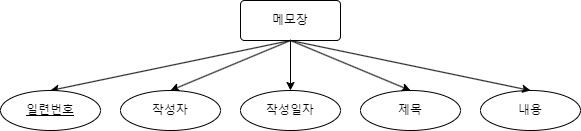

The diagram above was exported from draw.io. Its source (the exported page's mxGraphModel, read from the mxfile embedded in the PNG):
<mxGraphModel dx="1038" dy="746" grid="1" gridSize="10" guides="1" tooltips="1" connect="1" arrows="1" fold="1" page="1" pageScale="1" pageWidth="827" pageHeight="1169" math="0" shadow="0">
  <root>
    <mxCell id="0" />
    <mxCell id="1" parent="0" />
    <mxCell id="XkkKSOPTs7M_-H6XqJeO-7" style="rounded=0;orthogonalLoop=1;jettySize=auto;html=1;entryX=0.5;entryY=0;entryDx=0;entryDy=0;exitX=0.5;exitY=1;exitDx=0;exitDy=0;" edge="1" parent="1" source="XkkKSOPTs7M_-H6XqJeO-1" target="XkkKSOPTs7M_-H6XqJeO-2">
      <mxGeometry relative="1" as="geometry" />
    </mxCell>
    <mxCell id="XkkKSOPTs7M_-H6XqJeO-1" value="메모장" style="rounded=1;arcSize=10;whiteSpace=wrap;html=1;align=center;" vertex="1" parent="1">
      <mxGeometry x="300" y="210" width="100" height="40" as="geometry" />
    </mxCell>
    <mxCell id="XkkKSOPTs7M_-H6XqJeO-2" value="일련번호" style="ellipse;whiteSpace=wrap;html=1;align=center;fontStyle=4;" vertex="1" parent="1">
      <mxGeometry x="60" y="300" width="100" height="40" as="geometry" />
    </mxCell>
    <mxCell id="XkkKSOPTs7M_-H6XqJeO-3" value="작성자" style="ellipse;whiteSpace=wrap;html=1;align=center;" vertex="1" parent="1">
      <mxGeometry x="180" y="300" width="100" height="40" as="geometry" />
    </mxCell>
    <mxCell id="XkkKSOPTs7M_-H6XqJeO-4" value="작성일자" style="ellipse;whiteSpace=wrap;html=1;align=center;" vertex="1" parent="1">
      <mxGeometry x="300" y="300" width="100" height="40" as="geometry" />
    </mxCell>
    <mxCell id="XkkKSOPTs7M_-H6XqJeO-5" value="제목" style="ellipse;whiteSpace=wrap;html=1;align=center;" vertex="1" parent="1">
      <mxGeometry x="420" y="300" width="100" height="40" as="geometry" />
    </mxCell>
    <mxCell id="XkkKSOPTs7M_-H6XqJeO-6" value="내용" style="ellipse;whiteSpace=wrap;html=1;align=center;" vertex="1" parent="1">
      <mxGeometry x="540" y="300" width="100" height="40" as="geometry" />
    </mxCell>
    <mxCell id="XkkKSOPTs7M_-H6XqJeO-8" style="rounded=0;orthogonalLoop=1;jettySize=auto;html=1;entryX=0.5;entryY=0;entryDx=0;entryDy=0;exitX=0.5;exitY=1;exitDx=0;exitDy=0;" edge="1" parent="1" source="XkkKSOPTs7M_-H6XqJeO-1" target="XkkKSOPTs7M_-H6XqJeO-3">
      <mxGeometry relative="1" as="geometry">
        <mxPoint x="360" y="260" as="sourcePoint" />
        <mxPoint x="120" y="310" as="targetPoint" />
      </mxGeometry>
    </mxCell>
    <mxCell id="XkkKSOPTs7M_-H6XqJeO-9" style="rounded=0;orthogonalLoop=1;jettySize=auto;html=1;entryX=0.5;entryY=0;entryDx=0;entryDy=0;exitX=0.5;exitY=1;exitDx=0;exitDy=0;" edge="1" parent="1" source="XkkKSOPTs7M_-H6XqJeO-1" target="XkkKSOPTs7M_-H6XqJeO-4">
      <mxGeometry relative="1" as="geometry">
        <mxPoint x="360" y="260" as="sourcePoint" />
        <mxPoint x="240" y="310" as="targetPoint" />
      </mxGeometry>
    </mxCell>
    <mxCell id="XkkKSOPTs7M_-H6XqJeO-10" style="rounded=0;orthogonalLoop=1;jettySize=auto;html=1;entryX=0.5;entryY=0;entryDx=0;entryDy=0;exitX=0.5;exitY=1;exitDx=0;exitDy=0;" edge="1" parent="1" source="XkkKSOPTs7M_-H6XqJeO-1" target="XkkKSOPTs7M_-H6XqJeO-5">
      <mxGeometry relative="1" as="geometry">
        <mxPoint x="360" y="260" as="sourcePoint" />
        <mxPoint x="360" y="310" as="targetPoint" />
      </mxGeometry>
    </mxCell>
    <mxCell id="XkkKSOPTs7M_-H6XqJeO-11" style="rounded=0;orthogonalLoop=1;jettySize=auto;html=1;entryX=0.5;entryY=0;entryDx=0;entryDy=0;exitX=0.5;exitY=1;exitDx=0;exitDy=0;" edge="1" parent="1" source="XkkKSOPTs7M_-H6XqJeO-1" target="XkkKSOPTs7M_-H6XqJeO-6">
      <mxGeometry relative="1" as="geometry">
        <mxPoint x="360" y="260" as="sourcePoint" />
        <mxPoint x="480" y="310" as="targetPoint" />
      </mxGeometry>
    </mxCell>
  </root>
</mxGraphModel>